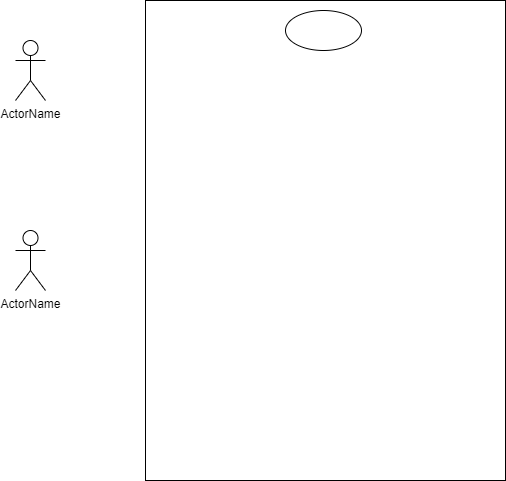

The diagram above was exported from draw.io. Its source (the exported page's mxGraphModel, read from the mxfile embedded in the PNG):
<mxGraphModel dx="2240" dy="980" grid="1" gridSize="10" guides="1" tooltips="1" connect="1" arrows="1" fold="1" page="1" pageScale="1" pageWidth="827" pageHeight="1169" math="0" shadow="0">
  <root>
    <mxCell id="0" />
    <mxCell id="1" parent="0" />
    <mxCell id="cFuvtTGGJSTg-7-v0Bgk-21" value="" style="rounded=0;whiteSpace=wrap;html=1;" vertex="1" parent="1">
      <mxGeometry x="240" y="280" width="360" height="480" as="geometry" />
    </mxCell>
    <mxCell id="cFuvtTGGJSTg-7-v0Bgk-22" value="" style="ellipse;whiteSpace=wrap;html=1;" vertex="1" parent="1">
      <mxGeometry x="380" y="290" width="76" height="40" as="geometry" />
    </mxCell>
    <mxCell id="cFuvtTGGJSTg-7-v0Bgk-23" value="ActorName" style="shape=umlActor;html=1;verticalLabelPosition=bottom;verticalAlign=top;align=center;" vertex="1" parent="1">
      <mxGeometry x="110" y="320" width="30" height="60" as="geometry" />
    </mxCell>
    <mxCell id="cFuvtTGGJSTg-7-v0Bgk-24" value="ActorName" style="shape=umlActor;html=1;verticalLabelPosition=bottom;verticalAlign=top;align=center;" vertex="1" parent="1">
      <mxGeometry x="110" y="510" width="30" height="60" as="geometry" />
    </mxCell>
  </root>
</mxGraphModel>